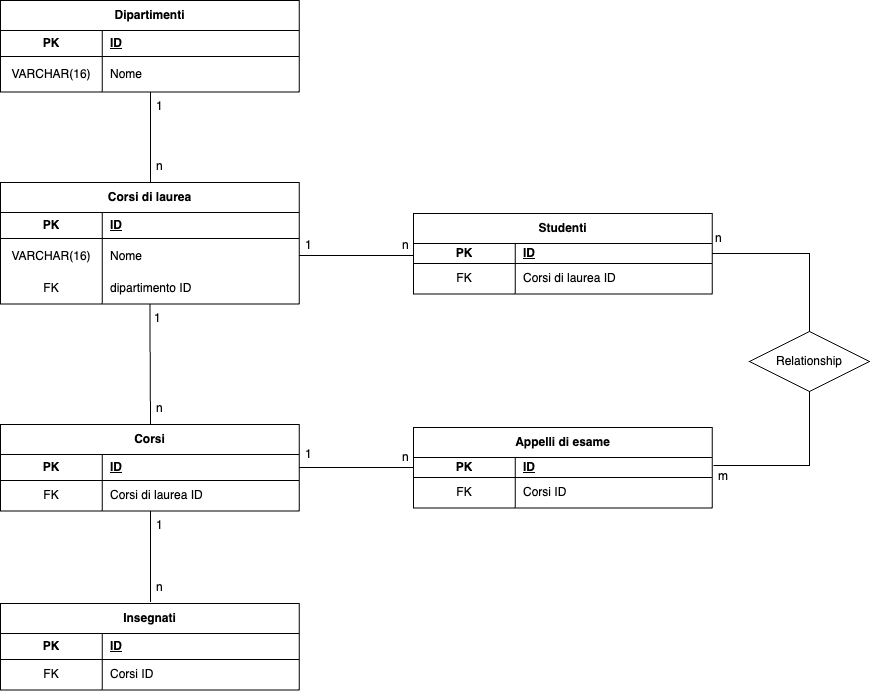

The diagram above was exported from draw.io. Its source (the exported page's mxGraphModel, read from the mxfile embedded in the PNG):
<mxGraphModel dx="2237" dy="894" grid="0" gridSize="10" guides="1" tooltips="1" connect="1" arrows="1" fold="1" page="0" pageScale="1" pageWidth="827" pageHeight="1169" math="0" shadow="0">
  <root>
    <mxCell id="0" />
    <mxCell id="1" parent="0" />
    <mxCell id="Ialk9ItG9copspQ58mZi-1" value="Dipartimenti" style="shape=table;startSize=30;container=1;collapsible=1;childLayout=tableLayout;fixedRows=1;rowLines=0;fontStyle=1;align=center;resizeLast=1;html=1;" vertex="1" parent="1">
      <mxGeometry x="-72" y="361" width="298.75" height="91.5" as="geometry" />
    </mxCell>
    <mxCell id="Ialk9ItG9copspQ58mZi-2" value="" style="shape=tableRow;horizontal=0;startSize=0;swimlaneHead=0;swimlaneBody=0;fillColor=none;collapsible=0;dropTarget=0;points=[[0,0.5],[1,0.5]];portConstraint=eastwest;top=0;left=0;right=0;bottom=1;" vertex="1" parent="Ialk9ItG9copspQ58mZi-1">
      <mxGeometry y="30" width="298.75" height="26" as="geometry" />
    </mxCell>
    <mxCell id="Ialk9ItG9copspQ58mZi-3" value="PK" style="shape=partialRectangle;connectable=0;fillColor=none;top=0;left=0;bottom=0;right=0;fontStyle=1;overflow=hidden;whiteSpace=wrap;html=1;" vertex="1" parent="Ialk9ItG9copspQ58mZi-2">
      <mxGeometry width="101.75" height="26" as="geometry">
        <mxRectangle width="101.75" height="26" as="alternateBounds" />
      </mxGeometry>
    </mxCell>
    <mxCell id="Ialk9ItG9copspQ58mZi-4" value="ID" style="shape=partialRectangle;connectable=0;fillColor=none;top=0;left=0;bottom=0;right=0;align=left;spacingLeft=6;fontStyle=5;overflow=hidden;whiteSpace=wrap;html=1;" vertex="1" parent="Ialk9ItG9copspQ58mZi-2">
      <mxGeometry x="101.75" width="197" height="26" as="geometry">
        <mxRectangle width="197" height="26" as="alternateBounds" />
      </mxGeometry>
    </mxCell>
    <mxCell id="Ialk9ItG9copspQ58mZi-5" value="" style="shape=tableRow;horizontal=0;startSize=0;swimlaneHead=0;swimlaneBody=0;fillColor=none;collapsible=0;dropTarget=0;points=[[0,0.5],[1,0.5]];portConstraint=eastwest;top=0;left=0;right=0;bottom=0;" vertex="1" parent="Ialk9ItG9copspQ58mZi-1">
      <mxGeometry y="56" width="298.75" height="35" as="geometry" />
    </mxCell>
    <mxCell id="Ialk9ItG9copspQ58mZi-6" value="VARCHAR(16)" style="shape=partialRectangle;connectable=0;fillColor=none;top=0;left=0;bottom=0;right=0;editable=1;overflow=hidden;whiteSpace=wrap;html=1;" vertex="1" parent="Ialk9ItG9copspQ58mZi-5">
      <mxGeometry width="101.75" height="35" as="geometry">
        <mxRectangle width="101.75" height="35" as="alternateBounds" />
      </mxGeometry>
    </mxCell>
    <mxCell id="Ialk9ItG9copspQ58mZi-7" value="Nome" style="shape=partialRectangle;connectable=0;fillColor=none;top=0;left=0;bottom=0;right=0;align=left;spacingLeft=6;overflow=hidden;whiteSpace=wrap;html=1;" vertex="1" parent="Ialk9ItG9copspQ58mZi-5">
      <mxGeometry x="101.75" width="197" height="35" as="geometry">
        <mxRectangle width="197" height="35" as="alternateBounds" />
      </mxGeometry>
    </mxCell>
    <mxCell id="Ialk9ItG9copspQ58mZi-40" value="" style="endArrow=none;html=1;rounded=0;" edge="1" parent="1">
      <mxGeometry relative="1" as="geometry">
        <mxPoint x="78" y="543.5" as="sourcePoint" />
        <mxPoint x="78" y="452.5" as="targetPoint" />
      </mxGeometry>
    </mxCell>
    <mxCell id="Ialk9ItG9copspQ58mZi-65" value="Corsi di laurea" style="shape=table;startSize=30;container=1;collapsible=1;childLayout=tableLayout;fixedRows=1;rowLines=0;fontStyle=1;align=center;resizeLast=1;html=1;" vertex="1" parent="1">
      <mxGeometry x="-72" y="543" width="298.75" height="121.5" as="geometry" />
    </mxCell>
    <mxCell id="Ialk9ItG9copspQ58mZi-66" value="" style="shape=tableRow;horizontal=0;startSize=0;swimlaneHead=0;swimlaneBody=0;fillColor=none;collapsible=0;dropTarget=0;points=[[0,0.5],[1,0.5]];portConstraint=eastwest;top=0;left=0;right=0;bottom=1;" vertex="1" parent="Ialk9ItG9copspQ58mZi-65">
      <mxGeometry y="30" width="298.75" height="26" as="geometry" />
    </mxCell>
    <mxCell id="Ialk9ItG9copspQ58mZi-67" value="PK" style="shape=partialRectangle;connectable=0;fillColor=none;top=0;left=0;bottom=0;right=0;fontStyle=1;overflow=hidden;whiteSpace=wrap;html=1;" vertex="1" parent="Ialk9ItG9copspQ58mZi-66">
      <mxGeometry width="101.75" height="26" as="geometry">
        <mxRectangle width="101.75" height="26" as="alternateBounds" />
      </mxGeometry>
    </mxCell>
    <mxCell id="Ialk9ItG9copspQ58mZi-68" value="ID" style="shape=partialRectangle;connectable=0;fillColor=none;top=0;left=0;bottom=0;right=0;align=left;spacingLeft=6;fontStyle=5;overflow=hidden;whiteSpace=wrap;html=1;" vertex="1" parent="Ialk9ItG9copspQ58mZi-66">
      <mxGeometry x="101.75" width="197" height="26" as="geometry">
        <mxRectangle width="197" height="26" as="alternateBounds" />
      </mxGeometry>
    </mxCell>
    <mxCell id="Ialk9ItG9copspQ58mZi-69" value="" style="shape=tableRow;horizontal=0;startSize=0;swimlaneHead=0;swimlaneBody=0;fillColor=none;collapsible=0;dropTarget=0;points=[[0,0.5],[1,0.5]];portConstraint=eastwest;top=0;left=0;right=0;bottom=0;" vertex="1" parent="Ialk9ItG9copspQ58mZi-65">
      <mxGeometry y="56" width="298.75" height="35" as="geometry" />
    </mxCell>
    <mxCell id="Ialk9ItG9copspQ58mZi-70" value="VARCHAR(16)" style="shape=partialRectangle;connectable=0;fillColor=none;top=0;left=0;bottom=0;right=0;editable=1;overflow=hidden;whiteSpace=wrap;html=1;" vertex="1" parent="Ialk9ItG9copspQ58mZi-69">
      <mxGeometry width="101.75" height="35" as="geometry">
        <mxRectangle width="101.75" height="35" as="alternateBounds" />
      </mxGeometry>
    </mxCell>
    <mxCell id="Ialk9ItG9copspQ58mZi-71" value="Nome" style="shape=partialRectangle;connectable=0;fillColor=none;top=0;left=0;bottom=0;right=0;align=left;spacingLeft=6;overflow=hidden;whiteSpace=wrap;html=1;" vertex="1" parent="Ialk9ItG9copspQ58mZi-69">
      <mxGeometry x="101.75" width="197" height="35" as="geometry">
        <mxRectangle width="197" height="35" as="alternateBounds" />
      </mxGeometry>
    </mxCell>
    <mxCell id="Ialk9ItG9copspQ58mZi-101" value="" style="shape=tableRow;horizontal=0;startSize=0;swimlaneHead=0;swimlaneBody=0;fillColor=none;collapsible=0;dropTarget=0;points=[[0,0.5],[1,0.5]];portConstraint=eastwest;top=0;left=0;right=0;bottom=0;" vertex="1" parent="Ialk9ItG9copspQ58mZi-65">
      <mxGeometry y="91" width="298.75" height="30" as="geometry" />
    </mxCell>
    <mxCell id="Ialk9ItG9copspQ58mZi-102" value="FK" style="shape=partialRectangle;connectable=0;fillColor=none;top=0;left=0;bottom=0;right=0;editable=1;overflow=hidden;whiteSpace=wrap;html=1;" vertex="1" parent="Ialk9ItG9copspQ58mZi-101">
      <mxGeometry width="101.75" height="30" as="geometry">
        <mxRectangle width="101.75" height="30" as="alternateBounds" />
      </mxGeometry>
    </mxCell>
    <mxCell id="Ialk9ItG9copspQ58mZi-103" value="dipartimento ID" style="shape=partialRectangle;connectable=0;fillColor=none;top=0;left=0;bottom=0;right=0;align=left;spacingLeft=6;overflow=hidden;whiteSpace=wrap;html=1;" vertex="1" parent="Ialk9ItG9copspQ58mZi-101">
      <mxGeometry x="101.75" width="197" height="30" as="geometry">
        <mxRectangle width="197" height="30" as="alternateBounds" />
      </mxGeometry>
    </mxCell>
    <mxCell id="Ialk9ItG9copspQ58mZi-104" value="1" style="text;strokeColor=none;fillColor=none;spacingLeft=4;spacingRight=4;overflow=hidden;rotatable=0;points=[[0,0.5],[1,0.5]];portConstraint=eastwest;fontSize=12;whiteSpace=wrap;html=1;" vertex="1" parent="1">
      <mxGeometry x="78" y="452.5" width="40" height="30" as="geometry" />
    </mxCell>
    <mxCell id="Ialk9ItG9copspQ58mZi-105" value="n" style="text;strokeColor=none;fillColor=none;spacingLeft=4;spacingRight=4;overflow=hidden;rotatable=0;points=[[0,0.5],[1,0.5]];portConstraint=eastwest;fontSize=12;whiteSpace=wrap;html=1;" vertex="1" parent="1">
      <mxGeometry x="78" y="513" width="40" height="30" as="geometry" />
    </mxCell>
    <mxCell id="Ialk9ItG9copspQ58mZi-107" value="" style="endArrow=none;html=1;rounded=0;entryX=0.5;entryY=1;entryDx=0;entryDy=0;" edge="1" parent="1" target="Ialk9ItG9copspQ58mZi-65">
      <mxGeometry relative="1" as="geometry">
        <mxPoint x="78" y="785.5" as="sourcePoint" />
        <mxPoint x="78" y="694.5" as="targetPoint" />
      </mxGeometry>
    </mxCell>
    <mxCell id="Ialk9ItG9copspQ58mZi-108" value="Corsi" style="shape=table;startSize=30;container=1;collapsible=1;childLayout=tableLayout;fixedRows=1;rowLines=0;fontStyle=1;align=center;resizeLast=1;html=1;" vertex="1" parent="1">
      <mxGeometry x="-72" y="785" width="298.75" height="86.5" as="geometry" />
    </mxCell>
    <mxCell id="Ialk9ItG9copspQ58mZi-109" value="" style="shape=tableRow;horizontal=0;startSize=0;swimlaneHead=0;swimlaneBody=0;fillColor=none;collapsible=0;dropTarget=0;points=[[0,0.5],[1,0.5]];portConstraint=eastwest;top=0;left=0;right=0;bottom=1;" vertex="1" parent="Ialk9ItG9copspQ58mZi-108">
      <mxGeometry y="30" width="298.75" height="26" as="geometry" />
    </mxCell>
    <mxCell id="Ialk9ItG9copspQ58mZi-110" value="PK" style="shape=partialRectangle;connectable=0;fillColor=none;top=0;left=0;bottom=0;right=0;fontStyle=1;overflow=hidden;whiteSpace=wrap;html=1;" vertex="1" parent="Ialk9ItG9copspQ58mZi-109">
      <mxGeometry width="101.75" height="26" as="geometry">
        <mxRectangle width="101.75" height="26" as="alternateBounds" />
      </mxGeometry>
    </mxCell>
    <mxCell id="Ialk9ItG9copspQ58mZi-111" value="ID" style="shape=partialRectangle;connectable=0;fillColor=none;top=0;left=0;bottom=0;right=0;align=left;spacingLeft=6;fontStyle=5;overflow=hidden;whiteSpace=wrap;html=1;" vertex="1" parent="Ialk9ItG9copspQ58mZi-109">
      <mxGeometry x="101.75" width="197" height="26" as="geometry">
        <mxRectangle width="197" height="26" as="alternateBounds" />
      </mxGeometry>
    </mxCell>
    <mxCell id="Ialk9ItG9copspQ58mZi-118" value="" style="shape=tableRow;horizontal=0;startSize=0;swimlaneHead=0;swimlaneBody=0;fillColor=none;collapsible=0;dropTarget=0;points=[[0,0.5],[1,0.5]];portConstraint=eastwest;top=0;left=0;right=0;bottom=0;" vertex="1" parent="Ialk9ItG9copspQ58mZi-108">
      <mxGeometry y="56" width="298.75" height="30" as="geometry" />
    </mxCell>
    <mxCell id="Ialk9ItG9copspQ58mZi-119" value="FK" style="shape=partialRectangle;connectable=0;fillColor=none;top=0;left=0;bottom=0;right=0;editable=1;overflow=hidden;whiteSpace=wrap;html=1;" vertex="1" parent="Ialk9ItG9copspQ58mZi-118">
      <mxGeometry width="101.75" height="30" as="geometry">
        <mxRectangle width="101.75" height="30" as="alternateBounds" />
      </mxGeometry>
    </mxCell>
    <mxCell id="Ialk9ItG9copspQ58mZi-120" value="Corsi di laurea ID" style="shape=partialRectangle;connectable=0;fillColor=none;top=0;left=0;bottom=0;right=0;align=left;spacingLeft=6;overflow=hidden;whiteSpace=wrap;html=1;" vertex="1" parent="Ialk9ItG9copspQ58mZi-118">
      <mxGeometry x="101.75" width="197" height="30" as="geometry">
        <mxRectangle width="197" height="30" as="alternateBounds" />
      </mxGeometry>
    </mxCell>
    <mxCell id="Ialk9ItG9copspQ58mZi-121" value="1" style="text;strokeColor=none;fillColor=none;spacingLeft=4;spacingRight=4;overflow=hidden;rotatable=0;points=[[0,0.5],[1,0.5]];portConstraint=eastwest;fontSize=12;whiteSpace=wrap;html=1;" vertex="1" parent="1">
      <mxGeometry x="76" y="664.5" width="40" height="31" as="geometry" />
    </mxCell>
    <mxCell id="Ialk9ItG9copspQ58mZi-122" value="n" style="text;strokeColor=none;fillColor=none;spacingLeft=4;spacingRight=4;overflow=hidden;rotatable=0;points=[[0,0.5],[1,0.5]];portConstraint=eastwest;fontSize=12;whiteSpace=wrap;html=1;" vertex="1" parent="1">
      <mxGeometry x="78" y="755" width="40" height="30" as="geometry" />
    </mxCell>
    <mxCell id="Ialk9ItG9copspQ58mZi-123" value="" style="endArrow=none;html=1;rounded=0;" edge="1" parent="1">
      <mxGeometry relative="1" as="geometry">
        <mxPoint x="78" y="962.5" as="sourcePoint" />
        <mxPoint x="78" y="871.5" as="targetPoint" />
      </mxGeometry>
    </mxCell>
    <mxCell id="Ialk9ItG9copspQ58mZi-124" value="Insegnati" style="shape=table;startSize=30;container=1;collapsible=1;childLayout=tableLayout;fixedRows=1;rowLines=0;fontStyle=1;align=center;resizeLast=1;html=1;" vertex="1" parent="1">
      <mxGeometry x="-72" y="964" width="298.75" height="86.5" as="geometry" />
    </mxCell>
    <mxCell id="Ialk9ItG9copspQ58mZi-125" value="" style="shape=tableRow;horizontal=0;startSize=0;swimlaneHead=0;swimlaneBody=0;fillColor=none;collapsible=0;dropTarget=0;points=[[0,0.5],[1,0.5]];portConstraint=eastwest;top=0;left=0;right=0;bottom=1;" vertex="1" parent="Ialk9ItG9copspQ58mZi-124">
      <mxGeometry y="30" width="298.75" height="26" as="geometry" />
    </mxCell>
    <mxCell id="Ialk9ItG9copspQ58mZi-126" value="PK" style="shape=partialRectangle;connectable=0;fillColor=none;top=0;left=0;bottom=0;right=0;fontStyle=1;overflow=hidden;whiteSpace=wrap;html=1;" vertex="1" parent="Ialk9ItG9copspQ58mZi-125">
      <mxGeometry width="101.75" height="26" as="geometry">
        <mxRectangle width="101.75" height="26" as="alternateBounds" />
      </mxGeometry>
    </mxCell>
    <mxCell id="Ialk9ItG9copspQ58mZi-127" value="ID" style="shape=partialRectangle;connectable=0;fillColor=none;top=0;left=0;bottom=0;right=0;align=left;spacingLeft=6;fontStyle=5;overflow=hidden;whiteSpace=wrap;html=1;" vertex="1" parent="Ialk9ItG9copspQ58mZi-125">
      <mxGeometry x="101.75" width="197" height="26" as="geometry">
        <mxRectangle width="197" height="26" as="alternateBounds" />
      </mxGeometry>
    </mxCell>
    <mxCell id="Ialk9ItG9copspQ58mZi-128" value="" style="shape=tableRow;horizontal=0;startSize=0;swimlaneHead=0;swimlaneBody=0;fillColor=none;collapsible=0;dropTarget=0;points=[[0,0.5],[1,0.5]];portConstraint=eastwest;top=0;left=0;right=0;bottom=0;" vertex="1" parent="Ialk9ItG9copspQ58mZi-124">
      <mxGeometry y="56" width="298.75" height="30" as="geometry" />
    </mxCell>
    <mxCell id="Ialk9ItG9copspQ58mZi-129" value="FK" style="shape=partialRectangle;connectable=0;fillColor=none;top=0;left=0;bottom=0;right=0;editable=1;overflow=hidden;whiteSpace=wrap;html=1;" vertex="1" parent="Ialk9ItG9copspQ58mZi-128">
      <mxGeometry width="101.75" height="30" as="geometry">
        <mxRectangle width="101.75" height="30" as="alternateBounds" />
      </mxGeometry>
    </mxCell>
    <mxCell id="Ialk9ItG9copspQ58mZi-130" value="Corsi ID" style="shape=partialRectangle;connectable=0;fillColor=none;top=0;left=0;bottom=0;right=0;align=left;spacingLeft=6;overflow=hidden;whiteSpace=wrap;html=1;" vertex="1" parent="Ialk9ItG9copspQ58mZi-128">
      <mxGeometry x="101.75" width="197" height="30" as="geometry">
        <mxRectangle width="197" height="30" as="alternateBounds" />
      </mxGeometry>
    </mxCell>
    <mxCell id="Ialk9ItG9copspQ58mZi-131" value="1" style="text;strokeColor=none;fillColor=none;spacingLeft=4;spacingRight=4;overflow=hidden;rotatable=0;points=[[0,0.5],[1,0.5]];portConstraint=eastwest;fontSize=12;whiteSpace=wrap;html=1;" vertex="1" parent="1">
      <mxGeometry x="78" y="871.5" width="40" height="30" as="geometry" />
    </mxCell>
    <mxCell id="Ialk9ItG9copspQ58mZi-132" value="n" style="text;strokeColor=none;fillColor=none;spacingLeft=4;spacingRight=4;overflow=hidden;rotatable=0;points=[[0,0.5],[1,0.5]];portConstraint=eastwest;fontSize=12;whiteSpace=wrap;html=1;" vertex="1" parent="1">
      <mxGeometry x="78" y="934" width="40" height="30" as="geometry" />
    </mxCell>
    <mxCell id="Ialk9ItG9copspQ58mZi-134" value="" style="endArrow=none;html=1;rounded=0;entryX=1;entryY=0.5;entryDx=0;entryDy=0;" edge="1" parent="1" target="Ialk9ItG9copspQ58mZi-109">
      <mxGeometry relative="1" as="geometry">
        <mxPoint x="341" y="828" as="sourcePoint" />
        <mxPoint x="237" y="818" as="targetPoint" />
      </mxGeometry>
    </mxCell>
    <mxCell id="Ialk9ItG9copspQ58mZi-135" value="Appelli di esame" style="shape=table;startSize=30;container=1;collapsible=1;childLayout=tableLayout;fixedRows=1;rowLines=0;fontStyle=1;align=center;resizeLast=1;html=1;" vertex="1" parent="1">
      <mxGeometry x="341" y="788" width="298.75" height="80.5" as="geometry" />
    </mxCell>
    <mxCell id="Ialk9ItG9copspQ58mZi-136" value="" style="shape=tableRow;horizontal=0;startSize=0;swimlaneHead=0;swimlaneBody=0;fillColor=none;collapsible=0;dropTarget=0;points=[[0,0.5],[1,0.5]];portConstraint=eastwest;top=0;left=0;right=0;bottom=1;" vertex="1" parent="Ialk9ItG9copspQ58mZi-135">
      <mxGeometry y="30" width="298.75" height="20" as="geometry" />
    </mxCell>
    <mxCell id="Ialk9ItG9copspQ58mZi-137" value="PK" style="shape=partialRectangle;connectable=0;fillColor=none;top=0;left=0;bottom=0;right=0;fontStyle=1;overflow=hidden;whiteSpace=wrap;html=1;" vertex="1" parent="Ialk9ItG9copspQ58mZi-136">
      <mxGeometry width="101.75" height="20" as="geometry">
        <mxRectangle width="101.75" height="20" as="alternateBounds" />
      </mxGeometry>
    </mxCell>
    <mxCell id="Ialk9ItG9copspQ58mZi-138" value="ID" style="shape=partialRectangle;connectable=0;fillColor=none;top=0;left=0;bottom=0;right=0;align=left;spacingLeft=6;fontStyle=5;overflow=hidden;whiteSpace=wrap;html=1;" vertex="1" parent="Ialk9ItG9copspQ58mZi-136">
      <mxGeometry x="101.75" width="197" height="20" as="geometry">
        <mxRectangle width="197" height="20" as="alternateBounds" />
      </mxGeometry>
    </mxCell>
    <mxCell id="Ialk9ItG9copspQ58mZi-139" value="" style="shape=tableRow;horizontal=0;startSize=0;swimlaneHead=0;swimlaneBody=0;fillColor=none;collapsible=0;dropTarget=0;points=[[0,0.5],[1,0.5]];portConstraint=eastwest;top=0;left=0;right=0;bottom=0;" vertex="1" parent="Ialk9ItG9copspQ58mZi-135">
      <mxGeometry y="50" width="298.75" height="30" as="geometry" />
    </mxCell>
    <mxCell id="Ialk9ItG9copspQ58mZi-140" value="FK" style="shape=partialRectangle;connectable=0;fillColor=none;top=0;left=0;bottom=0;right=0;editable=1;overflow=hidden;whiteSpace=wrap;html=1;" vertex="1" parent="Ialk9ItG9copspQ58mZi-139">
      <mxGeometry width="101.75" height="30" as="geometry">
        <mxRectangle width="101.75" height="30" as="alternateBounds" />
      </mxGeometry>
    </mxCell>
    <mxCell id="Ialk9ItG9copspQ58mZi-141" value="Corsi ID" style="shape=partialRectangle;connectable=0;fillColor=none;top=0;left=0;bottom=0;right=0;align=left;spacingLeft=6;overflow=hidden;whiteSpace=wrap;html=1;" vertex="1" parent="Ialk9ItG9copspQ58mZi-139">
      <mxGeometry x="101.75" width="197" height="30" as="geometry">
        <mxRectangle width="197" height="30" as="alternateBounds" />
      </mxGeometry>
    </mxCell>
    <mxCell id="Ialk9ItG9copspQ58mZi-142" value="1" style="text;strokeColor=none;fillColor=none;spacingLeft=4;spacingRight=4;overflow=hidden;rotatable=0;points=[[0,0.5],[1,0.5]];portConstraint=eastwest;fontSize=12;whiteSpace=wrap;html=1;" vertex="1" parent="1">
      <mxGeometry x="226.75" y="801" width="40" height="30" as="geometry" />
    </mxCell>
    <mxCell id="Ialk9ItG9copspQ58mZi-143" value="n" style="text;strokeColor=none;fillColor=none;spacingLeft=4;spacingRight=4;overflow=hidden;rotatable=0;points=[[0,0.5],[1,0.5]];portConstraint=eastwest;fontSize=12;whiteSpace=wrap;html=1;" vertex="1" parent="1">
      <mxGeometry x="324" y="804" width="40" height="30" as="geometry" />
    </mxCell>
    <mxCell id="Ialk9ItG9copspQ58mZi-144" value="" style="endArrow=none;html=1;rounded=0;entryX=1;entryY=0.5;entryDx=0;entryDy=0;" edge="1" parent="1">
      <mxGeometry relative="1" as="geometry">
        <mxPoint x="340.75" y="616" as="sourcePoint" />
        <mxPoint x="226.75" y="616" as="targetPoint" />
      </mxGeometry>
    </mxCell>
    <mxCell id="Ialk9ItG9copspQ58mZi-145" value="Studenti" style="shape=table;startSize=30;container=1;collapsible=1;childLayout=tableLayout;fixedRows=1;rowLines=0;fontStyle=1;align=center;resizeLast=1;html=1;" vertex="1" parent="1">
      <mxGeometry x="341" y="574" width="298.75" height="80.5" as="geometry" />
    </mxCell>
    <mxCell id="Ialk9ItG9copspQ58mZi-146" value="" style="shape=tableRow;horizontal=0;startSize=0;swimlaneHead=0;swimlaneBody=0;fillColor=none;collapsible=0;dropTarget=0;points=[[0,0.5],[1,0.5]];portConstraint=eastwest;top=0;left=0;right=0;bottom=1;" vertex="1" parent="Ialk9ItG9copspQ58mZi-145">
      <mxGeometry y="30" width="298.75" height="20" as="geometry" />
    </mxCell>
    <mxCell id="Ialk9ItG9copspQ58mZi-147" value="PK" style="shape=partialRectangle;connectable=0;fillColor=none;top=0;left=0;bottom=0;right=0;fontStyle=1;overflow=hidden;whiteSpace=wrap;html=1;" vertex="1" parent="Ialk9ItG9copspQ58mZi-146">
      <mxGeometry width="101.65217391304367" height="20" as="geometry">
        <mxRectangle width="101.65217391304367" height="20" as="alternateBounds" />
      </mxGeometry>
    </mxCell>
    <mxCell id="Ialk9ItG9copspQ58mZi-148" value="ID" style="shape=partialRectangle;connectable=0;fillColor=none;top=0;left=0;bottom=0;right=0;align=left;spacingLeft=6;fontStyle=5;overflow=hidden;whiteSpace=wrap;html=1;" vertex="1" parent="Ialk9ItG9copspQ58mZi-146">
      <mxGeometry x="101.65217391304367" width="197.09782608695633" height="20" as="geometry">
        <mxRectangle width="197.09782608695633" height="20" as="alternateBounds" />
      </mxGeometry>
    </mxCell>
    <mxCell id="Ialk9ItG9copspQ58mZi-149" value="" style="shape=tableRow;horizontal=0;startSize=0;swimlaneHead=0;swimlaneBody=0;fillColor=none;collapsible=0;dropTarget=0;points=[[0,0.5],[1,0.5]];portConstraint=eastwest;top=0;left=0;right=0;bottom=0;" vertex="1" parent="Ialk9ItG9copspQ58mZi-145">
      <mxGeometry y="50" width="298.75" height="30" as="geometry" />
    </mxCell>
    <mxCell id="Ialk9ItG9copspQ58mZi-150" value="FK" style="shape=partialRectangle;connectable=0;fillColor=none;top=0;left=0;bottom=0;right=0;editable=1;overflow=hidden;whiteSpace=wrap;html=1;" vertex="1" parent="Ialk9ItG9copspQ58mZi-149">
      <mxGeometry width="101.65217391304367" height="30" as="geometry">
        <mxRectangle width="101.65217391304367" height="30" as="alternateBounds" />
      </mxGeometry>
    </mxCell>
    <mxCell id="Ialk9ItG9copspQ58mZi-151" value="Corsi di laurea ID" style="shape=partialRectangle;connectable=0;fillColor=none;top=0;left=0;bottom=0;right=0;align=left;spacingLeft=6;overflow=hidden;whiteSpace=wrap;html=1;" vertex="1" parent="Ialk9ItG9copspQ58mZi-149">
      <mxGeometry x="101.65217391304367" width="197.09782608695633" height="30" as="geometry">
        <mxRectangle width="197.09782608695633" height="30" as="alternateBounds" />
      </mxGeometry>
    </mxCell>
    <mxCell id="Ialk9ItG9copspQ58mZi-152" value="1" style="text;strokeColor=none;fillColor=none;spacingLeft=4;spacingRight=4;overflow=hidden;rotatable=0;points=[[0,0.5],[1,0.5]];portConstraint=eastwest;fontSize=12;whiteSpace=wrap;html=1;" vertex="1" parent="1">
      <mxGeometry x="226.75" y="592" width="40" height="30" as="geometry" />
    </mxCell>
    <mxCell id="Ialk9ItG9copspQ58mZi-158" value="n" style="text;strokeColor=none;fillColor=none;spacingLeft=4;spacingRight=4;overflow=hidden;rotatable=0;points=[[0,0.5],[1,0.5]];portConstraint=eastwest;fontSize=12;whiteSpace=wrap;html=1;" vertex="1" parent="1">
      <mxGeometry x="324" y="592" width="40" height="30" as="geometry" />
    </mxCell>
    <mxCell id="Ialk9ItG9copspQ58mZi-160" value="" style="endArrow=none;html=1;rounded=0;entryX=1;entryY=0.5;entryDx=0;entryDy=0;exitX=0.5;exitY=0;exitDx=0;exitDy=0;" edge="1" parent="1" source="Ialk9ItG9copspQ58mZi-162" target="Ialk9ItG9copspQ58mZi-146">
      <mxGeometry relative="1" as="geometry">
        <mxPoint x="880" y="694" as="sourcePoint" />
        <mxPoint x="669" y="601" as="targetPoint" />
        <Array as="points">
          <mxPoint x="737" y="614" />
        </Array>
      </mxGeometry>
    </mxCell>
    <mxCell id="Ialk9ItG9copspQ58mZi-161" value="" style="endArrow=none;html=1;rounded=0;" edge="1" parent="1">
      <mxGeometry relative="1" as="geometry">
        <mxPoint x="737" y="752" as="sourcePoint" />
        <mxPoint x="641" y="826" as="targetPoint" />
        <Array as="points">
          <mxPoint x="737" y="826" />
        </Array>
      </mxGeometry>
    </mxCell>
    <mxCell id="Ialk9ItG9copspQ58mZi-162" value="Relationship" style="shape=rhombus;perimeter=rhombusPerimeter;whiteSpace=wrap;html=1;align=center;" vertex="1" parent="1">
      <mxGeometry x="677" y="692" width="120" height="60" as="geometry" />
    </mxCell>
    <mxCell id="Ialk9ItG9copspQ58mZi-163" value="n" style="text;strokeColor=none;fillColor=none;spacingLeft=4;spacingRight=4;overflow=hidden;rotatable=0;points=[[0,0.5],[1,0.5]];portConstraint=eastwest;fontSize=12;whiteSpace=wrap;html=1;" vertex="1" parent="1">
      <mxGeometry x="637" y="585" width="40" height="30" as="geometry" />
    </mxCell>
    <mxCell id="Ialk9ItG9copspQ58mZi-164" value="m" style="text;strokeColor=none;fillColor=none;spacingLeft=4;spacingRight=4;overflow=hidden;rotatable=0;points=[[0,0.5],[1,0.5]];portConstraint=eastwest;fontSize=12;whiteSpace=wrap;html=1;" vertex="1" parent="1">
      <mxGeometry x="639.75" y="823" width="40" height="30" as="geometry" />
    </mxCell>
  </root>
</mxGraphModel>